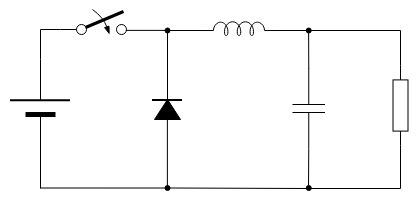

The diagram above was exported from draw.io. Its source (the exported page's mxGraphModel, read from the mxfile embedded in the PNG):
<mxGraphModel dx="723" dy="458" grid="1" gridSize="10" guides="1" tooltips="1" connect="1" arrows="1" fold="1" page="1" pageScale="1" pageWidth="827" pageHeight="1169" background="light-dark(#FFFFFF,#FFFFFF)" math="0" shadow="0">
  <root>
    <mxCell id="0" />
    <mxCell id="1" parent="0" />
    <mxCell id="WfGGgbFMFPSdGm0VXCMf-1" parent="1" style="pointerEvents=1;verticalLabelPosition=bottom;shadow=0;dashed=0;align=center;html=1;verticalAlign=top;shape=mxgraph.electrical.inductors.inductor_5;strokeColor=light-dark(#000000,#000000);" value="" vertex="1">
      <mxGeometry height="14" width="80" x="398.4966870117187" y="152.00004069010424" as="geometry" />
    </mxCell>
    <mxCell id="WfGGgbFMFPSdGm0VXCMf-2" parent="1" style="pointerEvents=1;verticalLabelPosition=bottom;shadow=0;dashed=0;align=center;html=1;verticalAlign=top;shape=mxgraph.electrical.resistors.resistor_1;rotation=90;strokeColor=light-dark(#000000,#000000);fillColor=light-dark(#FFFFFF,#FFFFFF);" value="" vertex="1">
      <mxGeometry height="15" width="80" x="559.9966870117187" y="228.50004069010424" as="geometry" />
    </mxCell>
    <mxCell id="WfGGgbFMFPSdGm0VXCMf-3" parent="1" style="ellipse;whiteSpace=wrap;html=1;aspect=fixed;fillStyle=solid;fillColor=light-dark(#000000,#000000);strokeColor=light-dark(#000000,#000000);" value="" vertex="1">
      <mxGeometry height="5" width="5" x="364.4966870117187" y="158.50004069010424" as="geometry" />
    </mxCell>
    <mxCell id="WfGGgbFMFPSdGm0VXCMf-4" parent="1" style="ellipse;whiteSpace=wrap;html=1;aspect=fixed;fillStyle=solid;fillColor=light-dark(#000000,#000000);strokeColor=light-dark(#000000,#000000);" value="" vertex="1">
      <mxGeometry height="5" width="5" x="364.4966870117187" y="316.00004069010424" as="geometry" />
    </mxCell>
    <mxCell id="WfGGgbFMFPSdGm0VXCMf-5" edge="1" parent="1" source="WfGGgbFMFPSdGm0VXCMf-4" style="endArrow=none;html=1;rounded=0;strokeColor=light-dark(#000000,#000000);exitX=1;exitY=0.5;exitDx=0;exitDy=0;" value="">
      <mxGeometry height="50" relative="1" width="50" as="geometry">
        <mxPoint x="347.9966870117187" y="319.00004069010424" as="sourcePoint" />
        <mxPoint x="507.9966870117187" y="319.00004069010424" as="targetPoint" />
      </mxGeometry>
    </mxCell>
    <mxCell id="WfGGgbFMFPSdGm0VXCMf-6" parent="1" style="pointerEvents=1;verticalLabelPosition=bottom;shadow=0;dashed=0;align=center;html=1;verticalAlign=top;shape=mxgraph.electrical.capacitors.capacitor_1;strokeColor=light-dark(#000000,#000000);direction=south;" value="" vertex="1">
      <mxGeometry height="80" width="32.5" x="492" y="199" as="geometry" />
    </mxCell>
    <mxCell id="WfGGgbFMFPSdGm0VXCMf-7" edge="1" parent="1" source="WfGGgbFMFPSdGm0VXCMf-2" style="endArrow=none;html=1;rounded=0;strokeColor=light-dark(#000000,#000000);entryX=1;entryY=0.5;entryDx=0;entryDy=0;entryPerimeter=0;exitX=1;exitY=0.5;exitDx=0;exitDy=0;exitPerimeter=0;" target="WfGGgbFMFPSdGm0VXCMf-6" value="">
      <mxGeometry height="50" relative="1" width="50" as="geometry">
        <Array as="points">
          <mxPoint x="600" y="319" />
          <mxPoint x="508" y="319" />
        </Array>
        <mxPoint x="600" y="319" as="sourcePoint" />
        <mxPoint x="508" y="318" as="targetPoint" />
      </mxGeometry>
    </mxCell>
    <mxCell id="WfGGgbFMFPSdGm0VXCMf-8" connectable="0" parent="1" style="group;rotation=0;" value="" vertex="1">
      <mxGeometry height="20" width="30" x="351.9966870117187" y="231.00004069010424" as="geometry" />
    </mxCell>
    <mxCell id="WfGGgbFMFPSdGm0VXCMf-9" edge="1" parent="WfGGgbFMFPSdGm0VXCMf-8" style="endArrow=none;html=1;rounded=0;strokeWidth=2;strokeColor=light-dark(#000000,#000000);" value="">
      <mxGeometry height="50" relative="1" width="50" as="geometry">
        <mxPoint as="sourcePoint" />
        <mxPoint x="30" as="targetPoint" />
      </mxGeometry>
    </mxCell>
    <mxCell id="WfGGgbFMFPSdGm0VXCMf-10" parent="WfGGgbFMFPSdGm0VXCMf-8" style="triangle;whiteSpace=wrap;html=1;rotation=-90;strokeWidth=1;fillStyle=solid;fillColor=light-dark(#000000,#000000);strokeColor=light-dark(#000000,#000000);" value="" vertex="1">
      <mxGeometry height="26" width="20" x="5" y="-4" as="geometry" />
    </mxCell>
    <mxCell id="WfGGgbFMFPSdGm0VXCMf-11" edge="1" parent="1" source="WfGGgbFMFPSdGm0VXCMf-2" style="endArrow=none;html=1;rounded=0;strokeColor=light-dark(#000000,#000000);exitX=0;exitY=0.5;exitDx=0;exitDy=0;exitPerimeter=0;" target="WfGGgbFMFPSdGm0VXCMf-12" value="">
      <mxGeometry height="50" relative="1" width="50" as="geometry">
        <Array as="points">
          <mxPoint x="600" y="161" />
        </Array>
        <mxPoint x="600" y="196" as="sourcePoint" />
        <mxPoint x="500" y="159" as="targetPoint" />
      </mxGeometry>
    </mxCell>
    <mxCell id="WfGGgbFMFPSdGm0VXCMf-12" parent="1" style="ellipse;whiteSpace=wrap;html=1;aspect=fixed;fillStyle=solid;fillColor=light-dark(#000000,#000000);strokeColor=light-dark(#000000,#000000);" value="" vertex="1">
      <mxGeometry height="5" width="5" x="505.75" y="158.5" as="geometry" />
    </mxCell>
    <mxCell id="WfGGgbFMFPSdGm0VXCMf-13" parent="1" style="ellipse;whiteSpace=wrap;html=1;aspect=fixed;fillStyle=solid;fillColor=light-dark(#000000,#000000);strokeColor=light-dark(#000000,#000000);" value="" vertex="1">
      <mxGeometry height="5" width="5" x="505.75" y="316" as="geometry" />
    </mxCell>
    <mxCell id="WfGGgbFMFPSdGm0VXCMf-14" connectable="0" parent="1" style="group" value="" vertex="1">
      <mxGeometry height="110" width="60" x="210" y="190" as="geometry" />
    </mxCell>
    <mxCell id="WfGGgbFMFPSdGm0VXCMf-15" edge="1" parent="WfGGgbFMFPSdGm0VXCMf-14" style="endArrow=none;html=1;rounded=0;strokeColor=light-dark(#000000,#000000);" value="">
      <mxGeometry height="50" relative="1" width="50" as="geometry">
        <mxPoint x="30" y="41.25" as="sourcePoint" />
        <mxPoint x="30" as="targetPoint" />
      </mxGeometry>
    </mxCell>
    <mxCell id="WfGGgbFMFPSdGm0VXCMf-16" edge="1" parent="WfGGgbFMFPSdGm0VXCMf-14" style="endArrow=none;html=1;rounded=0;strokeColor=light-dark(#000000,#000000);" value="">
      <mxGeometry height="50" relative="1" width="50" as="geometry">
        <mxPoint x="30" y="129" as="sourcePoint" />
        <mxPoint x="30" y="55" as="targetPoint" />
      </mxGeometry>
    </mxCell>
    <mxCell id="WfGGgbFMFPSdGm0VXCMf-17" edge="1" parent="WfGGgbFMFPSdGm0VXCMf-14" style="endArrow=none;html=1;rounded=0;strokeWidth=2;strokeColor=light-dark(#000000,#000000);" value="">
      <mxGeometry height="50" relative="1" width="50" as="geometry">
        <mxPoint y="41.25" as="sourcePoint" />
        <mxPoint x="60" y="41.25" as="targetPoint" />
      </mxGeometry>
    </mxCell>
    <mxCell id="WfGGgbFMFPSdGm0VXCMf-18" edge="1" parent="WfGGgbFMFPSdGm0VXCMf-14" style="endArrow=none;html=1;rounded=0;strokeWidth=5;strokeColor=light-dark(#000000,#000000);" value="">
      <mxGeometry height="50" relative="1" width="50" as="geometry">
        <mxPoint x="15" y="55" as="sourcePoint" />
        <mxPoint x="45" y="55" as="targetPoint" />
      </mxGeometry>
    </mxCell>
    <mxCell id="WfGGgbFMFPSdGm0VXCMf-19" edge="1" parent="1" style="endArrow=none;html=1;rounded=0;strokeColor=light-dark(#000000,#000000);" value="">
      <mxGeometry height="50" relative="1" width="50" as="geometry">
        <Array as="points">
          <mxPoint x="367" y="161" />
          <mxPoint x="400" y="161" />
        </Array>
        <mxPoint x="367" y="230" as="sourcePoint" />
        <mxPoint x="400" y="161" as="targetPoint" />
      </mxGeometry>
    </mxCell>
    <mxCell id="WfGGgbFMFPSdGm0VXCMf-20" edge="1" parent="1" style="endArrow=none;html=1;rounded=0;strokeColor=light-dark(#000000,#000000);entryX=0.048;entryY=0.503;entryDx=0;entryDy=0;entryPerimeter=0;" value="">
      <mxGeometry height="50" relative="1" width="50" as="geometry">
        <Array as="points" />
        <mxPoint x="240" y="318.5" as="sourcePoint" />
        <mxPoint x="364.7366870117187" y="318.5150406901041" as="targetPoint" />
      </mxGeometry>
    </mxCell>
    <mxCell id="WfGGgbFMFPSdGm0VXCMf-21" edge="1" parent="1" source="WfGGgbFMFPSdGm0VXCMf-12" style="endArrow=none;html=1;rounded=0;strokeColor=light-dark(#000000,#000000);exitX=0.476;exitY=0.982;exitDx=0;exitDy=0;exitPerimeter=0;entryX=0.006;entryY=0.5;entryDx=0;entryDy=0;entryPerimeter=0;" target="WfGGgbFMFPSdGm0VXCMf-6" value="">
      <mxGeometry height="50" relative="1" width="50" as="geometry">
        <Array as="points" />
        <mxPoint x="509.04999999999995" y="163.5" as="sourcePoint" />
        <mxPoint x="509.04999999999995" y="201.5" as="targetPoint" />
      </mxGeometry>
    </mxCell>
    <mxCell id="WfGGgbFMFPSdGm0VXCMf-24" parent="1" style="ellipse;whiteSpace=wrap;html=1;aspect=fixed;strokeColor=light-dark(#000000,#000000);rotation=0;" value="" vertex="1">
      <mxGeometry height="10" width="10" x="276" y="155" as="geometry" />
    </mxCell>
    <mxCell id="WfGGgbFMFPSdGm0VXCMf-25" parent="1" style="ellipse;whiteSpace=wrap;html=1;aspect=fixed;strokeColor=light-dark(#000000,#000000);rotation=0;" value="" vertex="1">
      <mxGeometry height="10" width="10" x="316" y="155" as="geometry" />
    </mxCell>
    <mxCell id="WfGGgbFMFPSdGm0VXCMf-26" edge="1" parent="1" style="endArrow=none;html=1;rounded=0;strokeWidth=3;strokeColor=light-dark(#000000,#000000);" value="">
      <mxGeometry height="50" relative="1" width="50" as="geometry">
        <mxPoint x="285" y="158" as="sourcePoint" />
        <mxPoint x="323" y="142" as="targetPoint" />
      </mxGeometry>
    </mxCell>
    <mxCell id="WfGGgbFMFPSdGm0VXCMf-27" edge="1" parent="1" style="endArrow=none;html=1;rounded=0;entryX=0;entryY=0.5;entryDx=0;entryDy=0;strokeColor=light-dark(#000000,#000000);" target="WfGGgbFMFPSdGm0VXCMf-24" value="">
      <mxGeometry height="50" relative="1" width="50" as="geometry">
        <mxPoint x="262" y="160" as="sourcePoint" />
        <mxPoint x="353" y="90" as="targetPoint" />
      </mxGeometry>
    </mxCell>
    <mxCell id="WfGGgbFMFPSdGm0VXCMf-28" edge="1" parent="1" style="endArrow=none;html=1;rounded=0;entryX=0.972;entryY=0.643;entryDx=0;entryDy=0;strokeColor=light-dark(#000000,#000000);entryPerimeter=0;" target="WfGGgbFMFPSdGm0VXCMf-1" value="">
      <mxGeometry height="50" relative="1" width="50" as="geometry">
        <mxPoint x="508" y="161" as="sourcePoint" />
        <mxPoint x="477.4999999999809" y="160.94999999999982" as="targetPoint" />
      </mxGeometry>
    </mxCell>
    <mxCell id="WfGGgbFMFPSdGm0VXCMf-29" edge="1" parent="1" style="endArrow=none;html=1;rounded=0;curved=1;startArrow=blockThin;startFill=1;strokeColor=light-dark(#000000,#000000);" value="">
      <mxGeometry height="50" relative="1" width="50" as="geometry">
        <Array as="points">
          <mxPoint x="303" y="148" />
        </Array>
        <mxPoint x="309" y="165" as="sourcePoint" />
        <mxPoint x="292" y="140" as="targetPoint" />
      </mxGeometry>
    </mxCell>
    <mxCell id="WfGGgbFMFPSdGm0VXCMf-30" edge="1" parent="1" source="WfGGgbFMFPSdGm0VXCMf-4" style="endArrow=none;html=1;rounded=0;strokeColor=light-dark(#000000,#000000);exitX=0.476;exitY=0.069;exitDx=0;exitDy=0;exitPerimeter=0;entryX=-0.017;entryY=0.495;entryDx=0;entryDy=0;entryPerimeter=0;" target="WfGGgbFMFPSdGm0VXCMf-10" value="">
      <mxGeometry height="50" relative="1" width="50" as="geometry">
        <mxPoint x="270" y="363" as="sourcePoint" />
        <mxPoint x="270" y="299" as="targetPoint" />
      </mxGeometry>
    </mxCell>
    <mxCell id="WfGGgbFMFPSdGm0VXCMf-31" edge="1" parent="1" style="endArrow=none;html=1;rounded=0;strokeColor=light-dark(#000000,#000000);" value="">
      <mxGeometry height="50" relative="1" width="50" as="geometry">
        <Array as="points">
          <mxPoint x="240" y="160" />
          <mxPoint x="260" y="160" />
          <mxPoint x="270" y="160" />
        </Array>
        <mxPoint x="240" y="190" as="sourcePoint" />
        <mxPoint x="270" y="160" as="targetPoint" />
      </mxGeometry>
    </mxCell>
    <mxCell id="WfGGgbFMFPSdGm0VXCMf-32" edge="1" parent="1" style="endArrow=none;html=1;rounded=0;entryX=0.933;entryY=0.588;entryDx=0;entryDy=0;strokeColor=light-dark(#000000,#000000);entryPerimeter=0;" target="WfGGgbFMFPSdGm0VXCMf-25" value="">
      <mxGeometry height="50" relative="1" width="50" as="geometry">
        <mxPoint x="365.74" y="160.8800000000001" as="sourcePoint" />
        <mxPoint x="333.74" y="160.8800000000001" as="targetPoint" />
      </mxGeometry>
    </mxCell>
    <mxCell id="c9tXP93-kI2AMGoGMwg_-1" parent="1" style="rounded=0;whiteSpace=wrap;html=1;fillColor=none;strokeColor=none;" value="" vertex="1">
      <mxGeometry height="209" width="420" x="200" y="131" as="geometry" />
    </mxCell>
  </root>
</mxGraphModel>